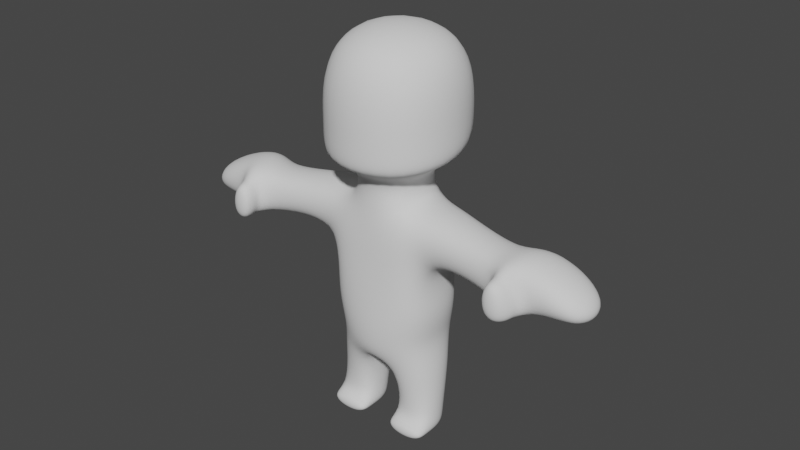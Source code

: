 # Source: blend.blend  (saved by Blender 3.5.10; exported with 4.5.12 LTS)
import bpy
from mathutils import Matrix  # noqa: F401  (used for matrix-valued properties, if any)

bpy.ops.wm.read_factory_settings(use_empty=True)
scene = bpy.context.scene
scene.name = 'Scene'

# ---- collections
col_collection = bpy.data.collections.new('Collection'); scene.collection.children.link(col_collection)

# ---- world
world_world = bpy.data.worlds.new('World'); scene.world = world_world
world_world.use_nodes = True; world_world.node_tree.nodes.clear()
_N = world_world.node_tree.nodes; _L = world_world.node_tree.links
n0 = _N.new('ShaderNodeOutputWorld'); n0.name = 'World Output'; n0.location = (300, 300)
n1 = _N.new('ShaderNodeBackground'); n1.name = 'Background'; n1.location = (10, 300)
n1.inputs[0].default_value = (0.05088, 0.05088, 0.05088, 1.0)
_L.new(n1.outputs[0], n0.inputs[0])
n0.is_active_output = True
world_world.color = (0.05088, 0.05088, 0.05088)
world_world.use_sun_shadow = False
world_world.sun_shadow_jitter_overblur = 0.0

# ---- meshes
me_x = bpy.data.meshes.new('立方体')
me_x.from_pydata([(-0.4687, -0.5596, 3.905), (-1.0, -1.0, 5.905), (-0.4687, 0.5596, 3.905), (-1.0, 1.0, 5.905), (0.4687, -0.5596, 3.905), (1.0, -1.0, 5.905), (0.4687, 0.5596, 3.905), (1.0, 1.0, 5.905), (-1.0, 1.0, 4.191), (-1.0, -1.0, 4.038), (1.0, 1.0, 4.191), (1.0, -1.0, 4.038), (-0.4687, 0.5596, 3.511), (-0.4687, -0.5596, 3.511), (0.4687, 0.5596, 3.511), (0.4687, -0.5596, 3.511), (-0.2022, 0.5596, 1.039), (-0.1693, -0.5596, 1.039), (0.2022, 0.5596, 1.039), (0.1693, -0.5596, 1.039), (-0.8211, 0.4497, 3.511), (-0.8211, -0.4497, 3.511), (0.8211, -0.4497, 3.511), (0.8211, 0.4497, 3.511), (-0.8211, 0.3648, 1.039), (-0.8211, -0.3648, 1.039), (0.8211, -0.3648, 1.039), (0.8211, 0.3648, 1.039), (0.4687, -0.6114, 2.678), (0.4687, 0.5596, 2.678), (-0.4687, 0.5596, 2.888), (-0.4687, -0.6114, 2.678), (0.693, -0.4497, 2.836), (0.693, 0.4497, 2.836), (-0.693, 0.4497, 2.836), (-0.693, -0.4497, 2.836), (-1.966, 0.1059, 3.331), (-1.966, -0.5433, 3.331), (1.966, -0.5433, 3.331), (1.966, 0.1059, 3.331), (2.146, 0.2542, 2.678), (-1.966, -0.5433, 2.678), (1.966, -0.5433, 2.678), (-2.146, 0.2542, 2.678), (-2.269, 0.3495, 3.511), (-2.269, -0.5433, 3.511), (2.269, -0.5433, 3.511), (2.269, 0.3495, 3.511), (2.464, 0.5596, 2.678), (-2.46, -0.5433, 2.678), (2.46, -0.5433, 2.678), (-2.464, 0.5596, 2.678), (-3.15, 0.2211, 3.126), (-3.15, -0.5433, 3.126), (3.15, -0.5433, 3.126), (3.15, 0.2211, 3.126), (3.341, 0.2211, 2.678), (-3.15, -0.5433, 2.678), (3.15, -0.5433, 2.678), (-3.341, 0.2211, 2.678), (-1.966, -0.6739, 2.678), (-1.966, -0.6739, 3.244), (1.966, -0.6739, 3.244), (1.966, -0.6739, 2.678), (-2.46, -0.6739, 2.678), (-2.269, -0.6739, 3.244), (2.269, -0.6739, 3.244), (2.46, -0.6739, 2.678), (-1.966, -0.8913, 2.678), (-1.966, -0.8913, 3.244), (1.966, -0.8913, 3.244), (1.966, -0.8913, 2.678), (-2.269, -0.8913, 2.678), (-2.269, -0.8913, 3.244), (2.269, -0.8913, 3.244), (2.269, -0.8913, 2.678), (-0.2022, 0.2315, 0.2326), (-0.2022, -0.3314, 0.2326), (0.2022, -0.3314, 0.2326), (0.2022, 0.2315, 0.2326), (-0.8211, 0.2315, 0.2326), (-0.8211, -0.3314, 0.2326), (0.8211, -0.3314, 0.2326), (0.8211, 0.2315, 0.2326), (-0.2022, 0.2315, 0.0), (-0.2022, -0.3314, 0.0), (0.2022, -0.3314, 0.0), (0.2022, 0.2315, 0.0), (-0.8211, 0.2315, 0.0), (-0.8211, -0.3314, 0.0), (0.8211, -0.3314, 0.0), (0.8211, 0.2315, 0.0), (0.2022, -0.5257, 0.2326), (0.8211, -0.5257, 0.2326), (-0.2022, -0.5257, 0.2326), (-0.8211, -0.5257, 0.2326), (0.2022, -0.5257, 0.0), (0.8211, -0.5257, 0.0), (-0.2022, -0.5257, 0.0), (-0.8211, -0.5257, 0.0), (0.3916, -0.6758, 1.96), (0.2706, -0.6758, 1.5), (-0.4676, 0.5596, 2.1), (-0.3231, 0.7676, 1.493), (0.8599, -0.3648, 1.96), (0.7063, -0.3648, 1.5), (-0.8599, 0.3648, 1.96), (-0.7063, 0.3648, 1.5), (0.3231, 0.7676, 1.423), (0.4676, 0.5596, 1.96), (-0.2706, -0.6758, 1.5), (-0.3916, -0.6758, 1.96), (0.7063, 0.3648, 1.5), (0.8599, 0.3648, 1.96), (-0.7063, -0.3648, 1.5), (-0.8599, -0.3648, 1.96), (-1.0, -1.0, 4.271), (-1.0, 1.14, 4.514), (1.0, 1.14, 4.514), (1.0, -1.0, 4.271)], [], [(116, 1, 3, 117), (117, 3, 7, 118), (118, 7, 5, 119), (119, 5, 1, 116), (4, 0, 13, 15), (7, 3, 1, 5), (2, 0, 9, 8), (6, 2, 8, 10), (4, 6, 10, 11), (0, 4, 11, 9), (101, 19, 26, 105), (2, 6, 14, 12), (6, 4, 15, 14), (0, 2, 12, 13), (16, 18, 19, 17), (103, 16, 24, 107), (101, 110, 17, 19), (103, 108, 18, 16), (112, 105, 26, 27), (114, 107, 24, 25), (17, 25, 81, 77), (24, 16, 76, 80), (31, 13, 21, 35), (29, 14, 23, 33), (14, 15, 22, 23), (13, 12, 20, 21), (109, 29, 33, 113), (111, 31, 35, 115), (20, 34, 43, 36), (34, 35, 41, 43), (12, 14, 29, 30), (15, 13, 31, 28), (12, 30, 34, 20), (15, 28, 32, 22), (36, 43, 51, 44), (42, 40, 48, 50), (21, 20, 36, 37), (22, 32, 42, 38), (35, 21, 37, 41), (32, 33, 40, 42), (33, 23, 39, 40), (23, 22, 38, 39), (49, 45, 53, 57), (44, 51, 59, 52), (41, 37, 61, 60), (39, 38, 46, 47), (43, 41, 49, 51), (42, 50, 67, 63), (40, 39, 47, 48), (37, 36, 44, 45), (53, 52, 59, 57), (55, 54, 58, 56), (47, 46, 54, 55), (51, 49, 57, 59), (46, 50, 58, 54), (48, 47, 55, 56), (45, 44, 52, 53), (50, 48, 56, 58), (64, 60, 68, 72), (62, 63, 71, 70), (46, 38, 62, 66), (45, 49, 64, 65), (37, 45, 65, 61), (38, 42, 63, 62), (50, 46, 66, 67), (49, 41, 60, 64), (68, 69, 73, 72), (70, 71, 75, 74), (63, 67, 75, 71), (65, 64, 72, 73), (60, 61, 69, 68), (66, 62, 70, 74), (61, 65, 73, 69), (67, 66, 74, 75), (80, 76, 84, 88), (79, 83, 91, 87), (25, 24, 80, 81), (19, 18, 79, 78), (16, 17, 77, 76), (27, 26, 82, 83), (18, 27, 83, 79), (26, 19, 78, 82), (86, 87, 91, 90), (84, 85, 89, 88), (81, 80, 88, 89), (76, 77, 85, 84), (90, 82, 93, 97), (81, 89, 99, 95), (83, 82, 90, 91), (78, 79, 87, 86), (94, 95, 99, 98), (93, 92, 96, 97), (85, 77, 94, 98), (77, 81, 95, 94), (82, 78, 92, 93), (89, 85, 98, 99), (86, 90, 97, 96), (78, 86, 96, 92), (17, 110, 114, 25), (110, 111, 115, 114), (18, 108, 112, 27), (108, 109, 113, 112), (35, 34, 106, 115), (115, 106, 107, 114), (33, 32, 104, 113), (113, 104, 105, 112), (30, 29, 109, 102), (102, 109, 108, 103), (28, 31, 111, 100), (100, 111, 110, 101), (30, 102, 106, 34), (102, 103, 107, 106), (28, 100, 104, 32), (100, 101, 105, 104), (11, 119, 116, 9), (10, 118, 119, 11), (8, 117, 118, 10), (9, 116, 117, 8)])
me_x.polygons.foreach_set('use_smooth', [True] * 118)
_uv = me_x.uv_layers.new(name='UV 贴图')
_uv.uv.foreach_set('vector', [0.4208, 0.0, 0.625, 0.0, 0.625, 0.25, 0.4208, 0.25, 0.4208, 0.25, 0.625, 0.25, 0.625, 0.5, 0.4208, 0.5, 0.4208, 0.5, 0.625, 0.5, 0.625, 0.75, 0.4208, 0.75, 0.4208, 0.75, 0.625, 0.75, 0.625, 1.0, 0.4208, 1.0, 0.32, 0.695, 0.18, 0.695, 0.18, 0.695, 0.32, 0.695, 0.625, 0.5, 0.875, 0.5, 0.875, 0.75, 0.625, 0.75, 0.18, 0.555, 0.18, 0.695, 0.125, 0.75, 0.125, 0.5, 0.32, 0.555, 0.18, 0.555, 0.125, 0.5, 0.375, 0.5, 0.32, 0.695, 0.32, 0.555, 0.375, 0.5, 0.375, 0.75, 0.18, 0.695, 0.32, 0.695, 0.375, 0.75, 0.125, 0.75, 0.32, 0.695, 0.32, 0.695, 0.32, 0.695, 0.32, 0.695, 0.18, 0.555, 0.32, 0.555, 0.32, 0.555, 0.18, 0.555, 0.32, 0.555, 0.32, 0.695, 0.32, 0.695, 0.32, 0.555, 0.18, 0.695, 0.18, 0.555, 0.18, 0.555, 0.18, 0.695, 0.18, 0.555, 0.32, 0.555, 0.32, 0.695, 0.18, 0.695, 0.18, 0.555, 0.18, 0.555, 0.18, 0.555, 0.18, 0.555, 0.32, 0.695, 0.18, 0.695, 0.18, 0.695, 0.32, 0.695, 0.18, 0.555, 0.32, 0.555, 0.32, 0.555, 0.18, 0.555, 0.32, 0.555, 0.32, 0.695, 0.32, 0.695, 0.32, 0.555, 0.18, 0.695, 0.18, 0.555, 0.18, 0.555, 0.18, 0.695, 0.18, 0.695, 0.18, 0.695, 0.18, 0.695, 0.18, 0.695, 0.18, 0.555, 0.18, 0.555, 0.18, 0.555, 0.18, 0.555, 0.18, 0.695, 0.18, 0.695, 0.18, 0.695, 0.18, 0.695, 0.32, 0.555, 0.32, 0.555, 0.32, 0.555, 0.32, 0.555, 0.32, 0.555, 0.32, 0.695, 0.32, 0.695, 0.32, 0.555, 0.18, 0.695, 0.18, 0.555, 0.18, 0.555, 0.18, 0.695, 0.32, 0.555, 0.32, 0.555, 0.32, 0.555, 0.32, 0.555, 0.18, 0.695, 0.18, 0.695, 0.18, 0.695, 0.18, 0.695, 0.18, 0.555, 0.18, 0.555, 0.18, 0.555, 0.18, 0.555, 0.18, 0.555, 0.18, 0.695, 0.18, 0.695, 0.18, 0.555, 0.18, 0.555, 0.32, 0.555, 0.32, 0.555, 0.18, 0.555, 0.32, 0.695, 0.18, 0.695, 0.18, 0.695, 0.32, 0.695, 0.18, 0.555, 0.18, 0.555, 0.18, 0.555, 0.18, 0.555, 0.32, 0.695, 0.32, 0.695, 0.32, 0.695, 0.32, 0.695, 0.18, 0.555, 0.18, 0.555, 0.18, 0.555, 0.18, 0.555, 0.32, 0.695, 0.32, 0.555, 0.32, 0.555, 0.32, 0.695, 0.18, 0.695, 0.18, 0.555, 0.18, 0.555, 0.18, 0.695, 0.32, 0.695, 0.32, 0.695, 0.32, 0.695, 0.32, 0.695, 0.18, 0.695, 0.18, 0.695, 0.18, 0.695, 0.18, 0.695, 0.32, 0.695, 0.32, 0.555, 0.32, 0.555, 0.32, 0.695, 0.32, 0.555, 0.32, 0.555, 0.32, 0.555, 0.32, 0.555, 0.32, 0.555, 0.32, 0.695, 0.32, 0.695, 0.32, 0.555, 0.18, 0.695, 0.18, 0.695, 0.18, 0.695, 0.18, 0.695, 0.18, 0.555, 0.18, 0.555, 0.18, 0.555, 0.18, 0.555, 0.18, 0.695, 0.18, 0.695, 0.18, 0.695, 0.18, 0.695, 0.32, 0.555, 0.32, 0.695, 0.32, 0.695, 0.32, 0.555, 0.18, 0.555, 0.18, 0.695, 0.18, 0.695, 0.18, 0.555, 0.32, 0.695, 0.32, 0.695, 0.32, 0.695, 0.32, 0.695, 0.32, 0.555, 0.32, 0.555, 0.32, 0.555, 0.32, 0.555, 0.18, 0.695, 0.18, 0.555, 0.18, 0.555, 0.18, 0.695, 0.18, 0.695, 0.18, 0.555, 0.18, 0.555, 0.18, 0.695, 0.32, 0.555, 0.32, 0.695, 0.32, 0.695, 0.32, 0.555, 0.32, 0.555, 0.32, 0.695, 0.32, 0.695, 0.32, 0.555, 0.18, 0.555, 0.18, 0.695, 0.18, 0.695, 0.18, 0.555, 0.32, 0.695, 0.32, 0.695, 0.32, 0.695, 0.32, 0.695, 0.32, 0.555, 0.32, 0.555, 0.32, 0.555, 0.32, 0.555, 0.18, 0.695, 0.18, 0.555, 0.18, 0.555, 0.18, 0.695, 0.32, 0.695, 0.32, 0.555, 0.32, 0.555, 0.32, 0.695, 0.18, 0.695, 0.18, 0.695, 0.18, 0.695, 0.18, 0.695, 0.32, 0.695, 0.32, 0.695, 0.32, 0.695, 0.32, 0.695, 0.32, 0.695, 0.32, 0.695, 0.32, 0.695, 0.32, 0.695, 0.18, 0.695, 0.18, 0.695, 0.18, 0.695, 0.18, 0.695, 0.18, 0.695, 0.18, 0.695, 0.18, 0.695, 0.18, 0.695, 0.32, 0.695, 0.32, 0.695, 0.32, 0.695, 0.32, 0.695, 0.32, 0.695, 0.32, 0.695, 0.32, 0.695, 0.32, 0.695, 0.18, 0.695, 0.18, 0.695, 0.18, 0.695, 0.18, 0.695, 0.18, 0.695, 0.18, 0.695, 0.18, 0.695, 0.18, 0.695, 0.32, 0.695, 0.32, 0.695, 0.32, 0.695, 0.32, 0.695, 0.32, 0.695, 0.32, 0.695, 0.32, 0.695, 0.32, 0.695, 0.18, 0.695, 0.18, 0.695, 0.18, 0.695, 0.18, 0.695, 0.18, 0.695, 0.18, 0.695, 0.18, 0.695, 0.18, 0.695, 0.32, 0.695, 0.32, 0.695, 0.32, 0.695, 0.32, 0.695, 0.18, 0.695, 0.18, 0.695, 0.18, 0.695, 0.18, 0.695, 0.32, 0.695, 0.32, 0.695, 0.32, 0.695, 0.32, 0.695, 0.18, 0.555, 0.18, 0.555, 0.18, 0.555, 0.18, 0.555, 0.32, 0.555, 0.32, 0.555, 0.32, 0.555, 0.32, 0.555, 0.18, 0.695, 0.18, 0.555, 0.18, 0.555, 0.18, 0.695, 0.32, 0.695, 0.32, 0.555, 0.32, 0.555, 0.32, 0.695, 0.18, 0.555, 0.18, 0.695, 0.18, 0.695, 0.18, 0.555, 0.32, 0.555, 0.32, 0.695, 0.32, 0.695, 0.32, 0.555, 0.32, 0.555, 0.32, 0.555, 0.32, 0.555, 0.32, 0.555, 0.32, 0.695, 0.32, 0.695, 0.32, 0.695, 0.32, 0.695, 0.32, 0.695, 0.32, 0.555, 0.32, 0.555, 0.32, 0.695, 0.18, 0.555, 0.18, 0.695, 0.18, 0.695, 0.18, 0.555, 0.18, 0.695, 0.18, 0.555, 0.18, 0.555, 0.18, 0.695, 0.18, 0.555, 0.18, 0.695, 0.18, 0.695, 0.18, 0.555, 0.32, 0.695, 0.32, 0.695, 0.32, 0.695, 0.32, 0.695, 0.18, 0.695, 0.18, 0.695, 0.18, 0.695, 0.18, 0.695, 0.32, 0.555, 0.32, 0.695, 0.32, 0.695, 0.32, 0.555, 0.32, 0.695, 0.32, 0.555, 0.32, 0.555, 0.32, 0.695, 0.18, 0.695, 0.18, 0.695, 0.18, 0.695, 0.18, 0.695, 0.32, 0.695, 0.32, 0.695, 0.32, 0.695, 0.32, 0.695, 0.18, 0.695, 0.18, 0.695, 0.18, 0.695, 0.18, 0.695, 0.18, 0.695, 0.18, 0.695, 0.18, 0.695, 0.18, 0.695, 0.32, 0.695, 0.32, 0.695, 0.32, 0.695, 0.32, 0.695, 0.18, 0.695, 0.18, 0.695, 0.18, 0.695, 0.18, 0.695, 0.32, 0.695, 0.32, 0.695, 0.32, 0.695, 0.32, 0.695, 0.32, 0.695, 0.32, 0.695, 0.32, 0.695, 0.32, 0.695, 0.18, 0.695, 0.18, 0.695, 0.18, 0.695, 0.18, 0.695, 0.18, 0.695, 0.18, 0.695, 0.18, 0.695, 0.18, 0.695, 0.32, 0.555, 0.32, 0.555, 0.32, 0.555, 0.32, 0.555, 0.32, 0.555, 0.32, 0.555, 0.32, 0.555, 0.32, 0.555, 0.18, 0.695, 0.18, 0.555, 0.18, 0.555, 0.18, 0.695, 0.18, 0.695, 0.18, 0.555, 0.18, 0.555, 0.18, 0.695, 0.32, 0.555, 0.32, 0.695, 0.32, 0.695, 0.32, 0.555, 0.32, 0.555, 0.32, 0.695, 0.32, 0.695, 0.32, 0.555, 0.18, 0.555, 0.32, 0.555, 0.32, 0.555, 0.18, 0.555, 0.18, 0.555, 0.32, 0.555, 0.32, 0.555, 0.18, 0.555, 0.32, 0.695, 0.18, 0.695, 0.18, 0.695, 0.32, 0.695, 0.32, 0.695, 0.18, 0.695, 0.18, 0.695, 0.32, 0.695, 0.18, 0.555, 0.18, 0.555, 0.18, 0.555, 0.18, 0.555, 0.18, 0.555, 0.18, 0.555, 0.18, 0.555, 0.18, 0.555, 0.32, 0.695, 0.32, 0.695, 0.32, 0.695, 0.32, 0.695, 0.32, 0.695, 0.32, 0.695, 0.32, 0.695, 0.32, 0.695, 0.375, 0.75, 0.4208, 0.75, 0.4208, 1.0, 0.375, 1.0, 0.375, 0.5, 0.4208, 0.5, 0.4208, 0.75, 0.375, 0.75, 0.375, 0.25, 0.4208, 0.25, 0.4208, 0.5, 0.375, 0.5, 0.375, 0.0, 0.4208, 0.0, 0.4208, 0.25, 0.375, 0.25])
me_x.use_mirror_x = True
me_x.update()

# ---- objects
ob_x = bpy.data.objects.new('立方体', me_x)

# ---- transforms, parenting, visibility, modifiers, constraints
ob_x.location = (0.0, 0.0, 0.0)
ob_x.use_mesh_mirror_x = True
_m = ob_x.modifiers.new('细分', 'SUBSURF')
_m.levels = 3
_m.render_levels = 3

# ---- collection membership
col_collection.objects.link(ob_x)

# ---- scene / render settings (as saved in the file)
scene.frame_start = 1; scene.frame_end = 250; scene.frame_set(1)
scene.render.engine = 'BLENDER_EEVEE_NEXT'
scene.cycles.sampling_pattern = 'TABULATED_SOBOL'
scene.view_settings.view_transform = 'Filmic'
bpy.context.view_layer.update()

# ---- added for rendering (the .blend has no active camera and no usable light): camera, sun
cam_auto = bpy.data.cameras.new('AutoCamera')
cam_auto.lens = 50.0
cam_auto.sensor_width = 36.0
cam_auto.clip_end = 1000.0
ob_auto_camera = bpy.data.objects.new('AutoCamera', cam_auto)
scene.collection.objects.link(ob_auto_camera)
ob_auto_camera.location = (8.48429, -10.1113, 9.73995)
ob_auto_camera.rotation_euler = (1.09748, -7.21219e-08, 0.694738)
scene.camera = ob_auto_camera
light_auto_sun = bpy.data.lights.new('AutoSun', 'SUN')
light_auto_sun.energy = 3.0
light_auto_sun.angle = 0.0523599
ob_auto_sun = bpy.data.objects.new('AutoSun', light_auto_sun)
scene.collection.objects.link(ob_auto_sun)
ob_auto_sun.rotation_euler = (0.872665, 0.174533, 0.523599)
bpy.context.view_layer.update()
